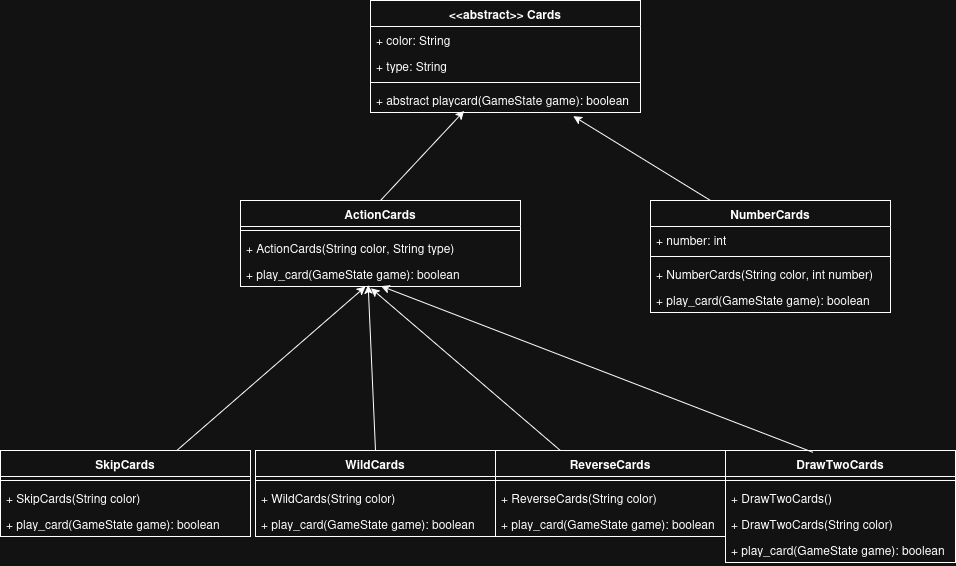

The diagram above was exported from draw.io. Its source (the exported page's mxGraphModel, read from the mxfile embedded in the PNG):
<mxGraphModel dx="1925" dy="644" grid="1" gridSize="10" guides="1" tooltips="1" connect="1" arrows="1" fold="1" page="1" pageScale="1" pageWidth="850" pageHeight="1100" math="0" shadow="0">
  <root>
    <mxCell id="0" />
    <mxCell id="1" parent="0" />
    <mxCell id="OKSOJo4uQG8Q5nk7cwfx-19" parent="1" style="swimlane;fontStyle=1;align=center;verticalAlign=top;childLayout=stackLayout;horizontal=1;startSize=26;horizontalStack=0;resizeParent=1;resizeParentMax=0;resizeLast=0;collapsible=1;marginBottom=0;whiteSpace=wrap;html=1;" value="&amp;lt;&amp;lt;abstract&amp;gt;&amp;gt; Cards" vertex="1">
      <mxGeometry height="112" width="270" x="300" y="660" as="geometry" />
    </mxCell>
    <mxCell id="OKSOJo4uQG8Q5nk7cwfx-57" parent="OKSOJo4uQG8Q5nk7cwfx-19" style="text;strokeColor=none;fillColor=none;align=left;verticalAlign=top;spacingLeft=4;spacingRight=4;overflow=hidden;rotatable=0;points=[[0,0.5],[1,0.5]];portConstraint=eastwest;whiteSpace=wrap;html=1;" value="+ color: String" vertex="1">
      <mxGeometry height="26" width="270" y="26" as="geometry" />
    </mxCell>
    <mxCell id="OKSOJo4uQG8Q5nk7cwfx-20" parent="OKSOJo4uQG8Q5nk7cwfx-19" style="text;strokeColor=none;fillColor=none;align=left;verticalAlign=top;spacingLeft=4;spacingRight=4;overflow=hidden;rotatable=0;points=[[0,0.5],[1,0.5]];portConstraint=eastwest;whiteSpace=wrap;html=1;" value="+ type: String" vertex="1">
      <mxGeometry height="26" width="270" y="52" as="geometry" />
    </mxCell>
    <mxCell id="OKSOJo4uQG8Q5nk7cwfx-21" parent="OKSOJo4uQG8Q5nk7cwfx-19" style="line;strokeWidth=1;fillColor=none;align=left;verticalAlign=middle;spacingTop=-1;spacingLeft=3;spacingRight=3;rotatable=0;labelPosition=right;points=[];portConstraint=eastwest;strokeColor=inherit;" value="" vertex="1">
      <mxGeometry height="8" width="270" y="78" as="geometry" />
    </mxCell>
    <mxCell id="OKSOJo4uQG8Q5nk7cwfx-22" parent="OKSOJo4uQG8Q5nk7cwfx-19" style="text;strokeColor=none;fillColor=none;align=left;verticalAlign=top;spacingLeft=4;spacingRight=4;overflow=hidden;rotatable=0;points=[[0,0.5],[1,0.5]];portConstraint=eastwest;whiteSpace=wrap;html=1;" value="+ abstract playcard(GameState game): boolean" vertex="1">
      <mxGeometry height="26" width="270" y="86" as="geometry" />
    </mxCell>
    <mxCell id="OKSOJo4uQG8Q5nk7cwfx-23" parent="1" style="swimlane;fontStyle=1;align=center;verticalAlign=top;childLayout=stackLayout;horizontal=1;startSize=26;horizontalStack=0;resizeParent=1;resizeParentMax=0;resizeLast=0;collapsible=1;marginBottom=0;whiteSpace=wrap;html=1;" value="ActionCards" vertex="1">
      <mxGeometry height="86" width="280" x="170" y="860" as="geometry" />
    </mxCell>
    <mxCell id="OKSOJo4uQG8Q5nk7cwfx-25" parent="OKSOJo4uQG8Q5nk7cwfx-23" style="line;strokeWidth=1;fillColor=none;align=left;verticalAlign=middle;spacingTop=-1;spacingLeft=3;spacingRight=3;rotatable=0;labelPosition=right;points=[];portConstraint=eastwest;strokeColor=inherit;" value="" vertex="1">
      <mxGeometry height="8" width="280" y="26" as="geometry" />
    </mxCell>
    <mxCell id="OKSOJo4uQG8Q5nk7cwfx-68" parent="OKSOJo4uQG8Q5nk7cwfx-23" style="text;strokeColor=none;fillColor=none;align=left;verticalAlign=top;spacingLeft=4;spacingRight=4;overflow=hidden;rotatable=0;points=[[0,0.5],[1,0.5]];portConstraint=eastwest;whiteSpace=wrap;html=1;" value="+ ActionCards(String color, String type)" vertex="1">
      <mxGeometry height="26" width="280" y="34" as="geometry" />
    </mxCell>
    <mxCell id="OKSOJo4uQG8Q5nk7cwfx-55" parent="OKSOJo4uQG8Q5nk7cwfx-23" style="text;strokeColor=none;fillColor=none;align=left;verticalAlign=top;spacingLeft=4;spacingRight=4;overflow=hidden;rotatable=0;points=[[0,0.5],[1,0.5]];portConstraint=eastwest;whiteSpace=wrap;html=1;" value="+ play_card(GameState game): boolean" vertex="1">
      <mxGeometry height="26" width="280" y="60" as="geometry" />
    </mxCell>
    <mxCell id="OKSOJo4uQG8Q5nk7cwfx-27" parent="1" style="swimlane;fontStyle=1;align=center;verticalAlign=top;childLayout=stackLayout;horizontal=1;startSize=26;horizontalStack=0;resizeParent=1;resizeParentMax=0;resizeLast=0;collapsible=1;marginBottom=0;whiteSpace=wrap;html=1;" value="&lt;div&gt;DrawTwoCards&lt;/div&gt;" vertex="1">
      <mxGeometry height="112" width="230" x="655" y="1110" as="geometry" />
    </mxCell>
    <mxCell id="OKSOJo4uQG8Q5nk7cwfx-29" parent="OKSOJo4uQG8Q5nk7cwfx-27" style="line;strokeWidth=1;fillColor=none;align=left;verticalAlign=middle;spacingTop=-1;spacingLeft=3;spacingRight=3;rotatable=0;labelPosition=right;points=[];portConstraint=eastwest;strokeColor=inherit;" value="" vertex="1">
      <mxGeometry height="8" width="230" y="26" as="geometry" />
    </mxCell>
    <mxCell id="OKSOJo4uQG8Q5nk7cwfx-67" parent="OKSOJo4uQG8Q5nk7cwfx-27" style="text;strokeColor=none;fillColor=none;align=left;verticalAlign=top;spacingLeft=4;spacingRight=4;overflow=hidden;rotatable=0;points=[[0,0.5],[1,0.5]];portConstraint=eastwest;whiteSpace=wrap;html=1;" value="+ DrawTwoCards()" vertex="1">
      <mxGeometry height="26" width="230" y="34" as="geometry" />
    </mxCell>
    <mxCell id="OKSOJo4uQG8Q5nk7cwfx-82" parent="OKSOJo4uQG8Q5nk7cwfx-27" style="text;strokeColor=none;fillColor=none;align=left;verticalAlign=top;spacingLeft=4;spacingRight=4;overflow=hidden;rotatable=0;points=[[0,0.5],[1,0.5]];portConstraint=eastwest;whiteSpace=wrap;html=1;" value="+ DrawTwoCards(String color)" vertex="1">
      <mxGeometry height="26" width="230" y="60" as="geometry" />
    </mxCell>
    <mxCell id="OKSOJo4uQG8Q5nk7cwfx-30" parent="OKSOJo4uQG8Q5nk7cwfx-27" style="text;strokeColor=none;fillColor=none;align=left;verticalAlign=top;spacingLeft=4;spacingRight=4;overflow=hidden;rotatable=0;points=[[0,0.5],[1,0.5]];portConstraint=eastwest;whiteSpace=wrap;html=1;" value="+ play_card(GameState game): boolean" vertex="1">
      <mxGeometry height="26" width="230" y="86" as="geometry" />
    </mxCell>
    <mxCell id="OKSOJo4uQG8Q5nk7cwfx-32" parent="1" style="swimlane;fontStyle=1;align=center;verticalAlign=top;childLayout=stackLayout;horizontal=1;startSize=26;horizontalStack=0;resizeParent=1;resizeParentMax=0;resizeLast=0;collapsible=1;marginBottom=0;whiteSpace=wrap;html=1;" value="NumberCards" vertex="1">
      <mxGeometry height="112" width="240" x="580" y="860" as="geometry" />
    </mxCell>
    <mxCell id="OKSOJo4uQG8Q5nk7cwfx-33" parent="OKSOJo4uQG8Q5nk7cwfx-32" style="text;strokeColor=none;fillColor=none;align=left;verticalAlign=top;spacingLeft=4;spacingRight=4;overflow=hidden;rotatable=0;points=[[0,0.5],[1,0.5]];portConstraint=eastwest;whiteSpace=wrap;html=1;" value="+ number: int" vertex="1">
      <mxGeometry height="26" width="240" y="26" as="geometry" />
    </mxCell>
    <mxCell id="OKSOJo4uQG8Q5nk7cwfx-34" parent="OKSOJo4uQG8Q5nk7cwfx-32" style="line;strokeWidth=1;fillColor=none;align=left;verticalAlign=middle;spacingTop=-1;spacingLeft=3;spacingRight=3;rotatable=0;labelPosition=right;points=[];portConstraint=eastwest;strokeColor=inherit;" value="" vertex="1">
      <mxGeometry height="8" width="240" y="52" as="geometry" />
    </mxCell>
    <mxCell id="OKSOJo4uQG8Q5nk7cwfx-71" parent="OKSOJo4uQG8Q5nk7cwfx-32" style="text;strokeColor=none;fillColor=none;align=left;verticalAlign=top;spacingLeft=4;spacingRight=4;overflow=hidden;rotatable=0;points=[[0,0.5],[1,0.5]];portConstraint=eastwest;whiteSpace=wrap;html=1;" value="+ NumberCards(String color, int number)" vertex="1">
      <mxGeometry height="26" width="240" y="60" as="geometry" />
    </mxCell>
    <mxCell id="OKSOJo4uQG8Q5nk7cwfx-35" parent="OKSOJo4uQG8Q5nk7cwfx-32" style="text;strokeColor=none;fillColor=none;align=left;verticalAlign=top;spacingLeft=4;spacingRight=4;overflow=hidden;rotatable=0;points=[[0,0.5],[1,0.5]];portConstraint=eastwest;whiteSpace=wrap;html=1;" value="+ play_card(GameState game): boolean" vertex="1">
      <mxGeometry height="26" width="240" y="86" as="geometry" />
    </mxCell>
    <mxCell id="OKSOJo4uQG8Q5nk7cwfx-36" parent="1" style="swimlane;fontStyle=1;align=center;verticalAlign=top;childLayout=stackLayout;horizontal=1;startSize=26;horizontalStack=0;resizeParent=1;resizeParentMax=0;resizeLast=0;collapsible=1;marginBottom=0;whiteSpace=wrap;html=1;" value="ReverseCards" vertex="1">
      <mxGeometry height="86" width="230" x="425" y="1110" as="geometry" />
    </mxCell>
    <mxCell id="OKSOJo4uQG8Q5nk7cwfx-38" parent="OKSOJo4uQG8Q5nk7cwfx-36" style="line;strokeWidth=1;fillColor=none;align=left;verticalAlign=middle;spacingTop=-1;spacingLeft=3;spacingRight=3;rotatable=0;labelPosition=right;points=[];portConstraint=eastwest;strokeColor=inherit;" value="" vertex="1">
      <mxGeometry height="8" width="230" y="26" as="geometry" />
    </mxCell>
    <mxCell id="OKSOJo4uQG8Q5nk7cwfx-65" parent="OKSOJo4uQG8Q5nk7cwfx-36" style="text;strokeColor=none;fillColor=none;align=left;verticalAlign=top;spacingLeft=4;spacingRight=4;overflow=hidden;rotatable=0;points=[[0,0.5],[1,0.5]];portConstraint=eastwest;whiteSpace=wrap;html=1;" value="+ ReverseCards(String color)" vertex="1">
      <mxGeometry height="26" width="230" y="34" as="geometry" />
    </mxCell>
    <mxCell id="OKSOJo4uQG8Q5nk7cwfx-39" parent="OKSOJo4uQG8Q5nk7cwfx-36" style="text;strokeColor=none;fillColor=none;align=left;verticalAlign=top;spacingLeft=4;spacingRight=4;overflow=hidden;rotatable=0;points=[[0,0.5],[1,0.5]];portConstraint=eastwest;whiteSpace=wrap;html=1;" value="+ play_card(GameState game): boolean" vertex="1">
      <mxGeometry height="26" width="230" y="60" as="geometry" />
    </mxCell>
    <mxCell id="OKSOJo4uQG8Q5nk7cwfx-40" parent="1" style="swimlane;fontStyle=1;align=center;verticalAlign=top;childLayout=stackLayout;horizontal=1;startSize=26;horizontalStack=0;resizeParent=1;resizeParentMax=0;resizeLast=0;collapsible=1;marginBottom=0;whiteSpace=wrap;html=1;" value="SkipCards" vertex="1">
      <mxGeometry height="86" width="250" x="-70" y="1110" as="geometry" />
    </mxCell>
    <mxCell id="OKSOJo4uQG8Q5nk7cwfx-42" parent="OKSOJo4uQG8Q5nk7cwfx-40" style="line;strokeWidth=1;fillColor=none;align=left;verticalAlign=middle;spacingTop=-1;spacingLeft=3;spacingRight=3;rotatable=0;labelPosition=right;points=[];portConstraint=eastwest;strokeColor=inherit;" value="" vertex="1">
      <mxGeometry height="8" width="250" y="26" as="geometry" />
    </mxCell>
    <mxCell id="OKSOJo4uQG8Q5nk7cwfx-60" parent="OKSOJo4uQG8Q5nk7cwfx-40" style="text;strokeColor=none;fillColor=none;align=left;verticalAlign=top;spacingLeft=4;spacingRight=4;overflow=hidden;rotatable=0;points=[[0,0.5],[1,0.5]];portConstraint=eastwest;whiteSpace=wrap;html=1;" value="+ SkipCards(String color)" vertex="1">
      <mxGeometry height="26" width="250" y="34" as="geometry" />
    </mxCell>
    <mxCell id="OKSOJo4uQG8Q5nk7cwfx-43" parent="OKSOJo4uQG8Q5nk7cwfx-40" style="text;strokeColor=none;fillColor=none;align=left;verticalAlign=top;spacingLeft=4;spacingRight=4;overflow=hidden;rotatable=0;points=[[0,0.5],[1,0.5]];portConstraint=eastwest;whiteSpace=wrap;html=1;" value="+ play_card(GameState game): boolean" vertex="1">
      <mxGeometry height="26" width="250" y="60" as="geometry" />
    </mxCell>
    <mxCell id="OKSOJo4uQG8Q5nk7cwfx-44" parent="1" style="swimlane;fontStyle=1;align=center;verticalAlign=top;childLayout=stackLayout;horizontal=1;startSize=26;horizontalStack=0;resizeParent=1;resizeParentMax=0;resizeLast=0;collapsible=1;marginBottom=0;whiteSpace=wrap;html=1;" value="WildCards" vertex="1">
      <mxGeometry height="86" width="240" x="185" y="1110" as="geometry" />
    </mxCell>
    <mxCell id="OKSOJo4uQG8Q5nk7cwfx-46" parent="OKSOJo4uQG8Q5nk7cwfx-44" style="line;strokeWidth=1;fillColor=none;align=left;verticalAlign=middle;spacingTop=-1;spacingLeft=3;spacingRight=3;rotatable=0;labelPosition=right;points=[];portConstraint=eastwest;strokeColor=inherit;" value="" vertex="1">
      <mxGeometry height="8" width="240" y="26" as="geometry" />
    </mxCell>
    <mxCell id="OKSOJo4uQG8Q5nk7cwfx-62" parent="OKSOJo4uQG8Q5nk7cwfx-44" style="text;strokeColor=none;fillColor=none;align=left;verticalAlign=top;spacingLeft=4;spacingRight=4;overflow=hidden;rotatable=0;points=[[0,0.5],[1,0.5]];portConstraint=eastwest;whiteSpace=wrap;html=1;" value="+ WildCards(String color)" vertex="1">
      <mxGeometry height="26" width="240" y="34" as="geometry" />
    </mxCell>
    <mxCell id="OKSOJo4uQG8Q5nk7cwfx-61" parent="OKSOJo4uQG8Q5nk7cwfx-44" style="text;strokeColor=none;fillColor=none;align=left;verticalAlign=top;spacingLeft=4;spacingRight=4;overflow=hidden;rotatable=0;points=[[0,0.5],[1,0.5]];portConstraint=eastwest;whiteSpace=wrap;html=1;" value="+ play_card(GameState game): boolean" vertex="1">
      <mxGeometry height="26" width="240" y="60" as="geometry" />
    </mxCell>
    <mxCell id="OKSOJo4uQG8Q5nk7cwfx-48" edge="1" parent="1" source="OKSOJo4uQG8Q5nk7cwfx-44" style="endArrow=classic;html=1;rounded=0;entryX=0.456;entryY=0.951;entryDx=0;entryDy=0;entryPerimeter=0;exitX=0.5;exitY=0;exitDx=0;exitDy=0;" target="OKSOJo4uQG8Q5nk7cwfx-55" value="">
      <mxGeometry height="50" relative="1" width="50" as="geometry">
        <mxPoint x="240" y="1040" as="sourcePoint" />
        <mxPoint x="306.0799999999999" y="998.1300000000001" as="targetPoint" />
      </mxGeometry>
    </mxCell>
    <mxCell id="OKSOJo4uQG8Q5nk7cwfx-49" edge="1" parent="1" source="OKSOJo4uQG8Q5nk7cwfx-40" style="endArrow=classic;html=1;rounded=0;exitX=0.704;exitY=0.003;exitDx=0;exitDy=0;exitPerimeter=0;" target="OKSOJo4uQG8Q5nk7cwfx-55" value="">
      <mxGeometry height="50" relative="1" width="50" as="geometry">
        <mxPoint x="240" y="1040" as="sourcePoint" />
        <mxPoint x="247" y="990" as="targetPoint" />
      </mxGeometry>
    </mxCell>
    <mxCell id="OKSOJo4uQG8Q5nk7cwfx-50" edge="1" parent="1" source="OKSOJo4uQG8Q5nk7cwfx-36" style="endArrow=classic;html=1;rounded=0;entryX=0.466;entryY=1.065;entryDx=0;entryDy=0;entryPerimeter=0;" target="OKSOJo4uQG8Q5nk7cwfx-55" value="">
      <mxGeometry height="50" relative="1" width="50" as="geometry">
        <mxPoint x="430" y="1030" as="sourcePoint" />
        <mxPoint x="352" y="999.3" as="targetPoint" />
      </mxGeometry>
    </mxCell>
    <mxCell id="OKSOJo4uQG8Q5nk7cwfx-51" edge="1" parent="1" source="OKSOJo4uQG8Q5nk7cwfx-27" style="endArrow=classic;html=1;rounded=0;exitX=0.38;exitY=0.016;exitDx=0;exitDy=0;exitPerimeter=0;entryX=0.502;entryY=0.986;entryDx=0;entryDy=0;entryPerimeter=0;" target="OKSOJo4uQG8Q5nk7cwfx-55" value="">
      <mxGeometry height="50" relative="1" width="50" as="geometry">
        <mxPoint x="240" y="1040" as="sourcePoint" />
        <mxPoint x="350" y="950" as="targetPoint" />
      </mxGeometry>
    </mxCell>
    <mxCell id="OKSOJo4uQG8Q5nk7cwfx-52" edge="1" parent="1" source="OKSOJo4uQG8Q5nk7cwfx-23" style="endArrow=classic;html=1;rounded=0;exitX=0.5;exitY=0;exitDx=0;exitDy=0;entryX=0.347;entryY=0.937;entryDx=0;entryDy=0;entryPerimeter=0;" target="OKSOJo4uQG8Q5nk7cwfx-22" value="">
      <mxGeometry height="50" relative="1" width="50" as="geometry">
        <mxPoint x="210" y="970" as="sourcePoint" />
        <mxPoint x="440" y="790" as="targetPoint" />
      </mxGeometry>
    </mxCell>
    <mxCell id="OKSOJo4uQG8Q5nk7cwfx-53" edge="1" parent="1" source="OKSOJo4uQG8Q5nk7cwfx-32" style="endArrow=classic;html=1;rounded=0;exitX=0.25;exitY=0;exitDx=0;exitDy=0;entryX=0.751;entryY=1.14;entryDx=0;entryDy=0;entryPerimeter=0;" target="OKSOJo4uQG8Q5nk7cwfx-22" value="">
      <mxGeometry height="50" relative="1" width="50" as="geometry">
        <mxPoint x="210" y="970" as="sourcePoint" />
        <mxPoint x="260" y="920" as="targetPoint" />
      </mxGeometry>
    </mxCell>
  </root>
</mxGraphModel>